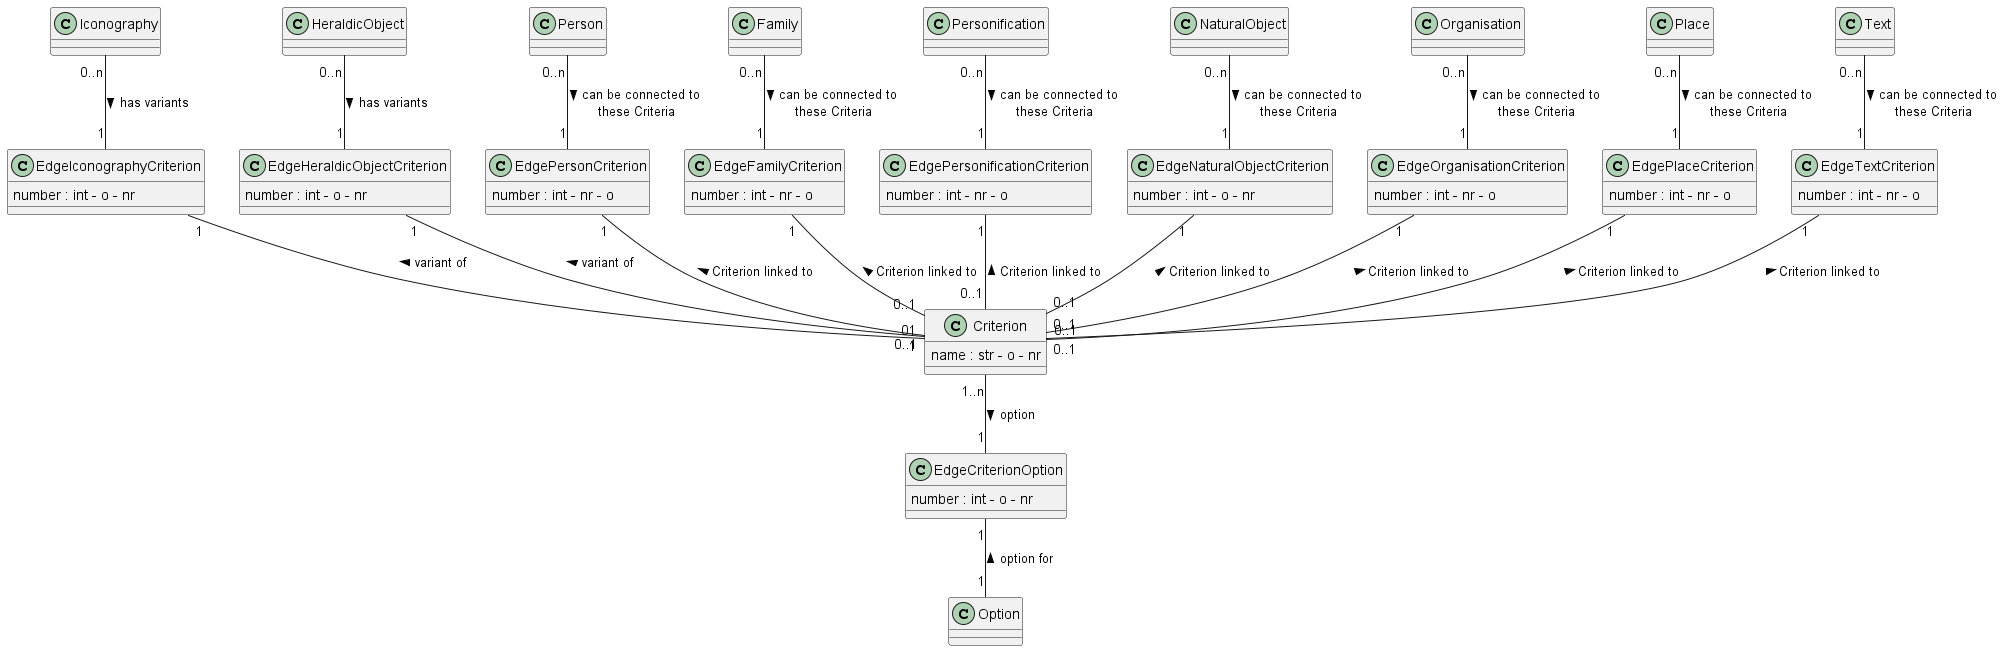

The diagram above was rendered by PlantUML. Its source (embedded in the PNG):
@startuml Criterion 
class Criterion 
Criterion : name : str - o - nr 

class Iconography

class HeraldicObject

class NaturalObject

class Person 

class Personification

class Place

class Option

class EdgeIconographyCriterion
EdgeIconographyCriterion : number : int - o - nr 

class EdgeHeraldicObjectCriterion
EdgeHeraldicObjectCriterion : number : int - o - nr 
    
class EdgePersonCriterion
EdgePersonCriterion : number : int - nr - o 

class EdgeFamilyCriterion
EdgeFamilyCriterion : number : int - nr - o 

class EdgePersonificationCriterion
EdgePersonificationCriterion : number : int - nr - o 

class EdgeNaturalObjectCriterion
EdgeNaturalObjectCriterion : number : int - o - nr

class EdgeOrganisationCriterion
EdgeOrganisationCriterion : number : int - nr - o 

class EdgePlaceCriterion
EdgePlaceCriterion : number : int - nr - o 

class EdgeTextCriterion
EdgeTextCriterion : number : int - nr - o 

class EdgeCriterionOption
EdgeCriterionOption : number : int - o - nr

Iconography "0..n" -- "1" EdgeIconographyCriterion : has variants >
EdgeIconographyCriterion "1" -- "01" Criterion : variant of <

HeraldicObject "0..n" -- "1" EdgeHeraldicObjectCriterion : has variants >
EdgeHeraldicObjectCriterion "1" -- "1" Criterion : variant of <

Criterion "1..n" -- "1" EdgeCriterionOption : option >
EdgeCriterionOption "1" -- "1" Option : < option for

Person "0..n" -- "1" EdgePersonCriterion : > can be connected to \n these Criteria 
EdgePersonCriterion "1" -- "0..1" Criterion : \n Criterion linked to <

Family "0..n" -- "1" EdgeFamilyCriterion : > can be connected to \n these Criteria 
EdgeFamilyCriterion "1" -- "0..1" Criterion : \n Criterion linked to <

Organisation "0..n" -- "1" EdgeOrganisationCriterion : > can be connected to \n these Criteria 
EdgeOrganisationCriterion "1" -- "0..1" Criterion : \n Criterion linked to <

Personification "0..n" -- "1" EdgePersonificationCriterion : > can be connected to \n these Criteria 
EdgePersonificationCriterion "1" -- "0..1" Criterion : \n Criterion linked to <

NaturalObject "0..n" -- "1" EdgeNaturalObjectCriterion : > can be connected to \n these Criteria 
EdgeNaturalObjectCriterion "1" -- "0..1" Criterion : \n Criterion linked to <

Place "0..n" -- "1" EdgePlaceCriterion : > can be connected to \n these Criteria 
EdgePlaceCriterion "1" -- "0..1" Criterion : \n Criterion linked to <

Text "0..n" -- "1" EdgeTextCriterion : > can be connected to \n these Criteria 
EdgeTextCriterion "1" -- "0..1" Criterion : \n Criterion linked to <



@enduml